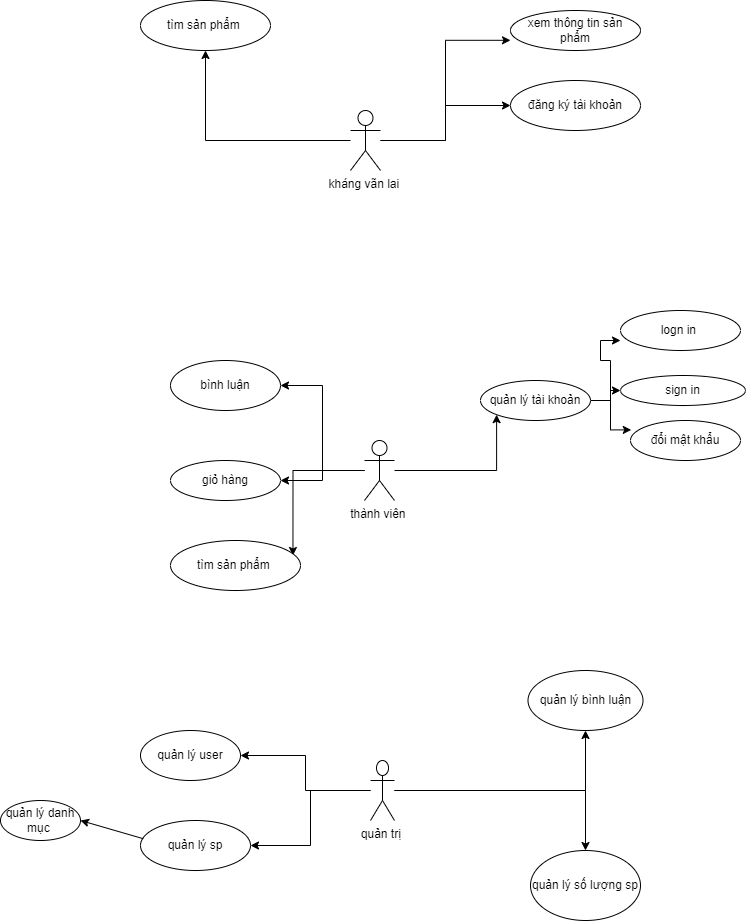

The diagram above was exported from draw.io. Its source (the exported page's mxGraphModel, read from the mxfile embedded in the PNG):
<mxGraphModel dx="1038" dy="547" grid="1" gridSize="10" guides="1" tooltips="1" connect="1" arrows="1" fold="1" page="1" pageScale="1" pageWidth="827" pageHeight="1169" math="0" shadow="0">
  <root>
    <mxCell id="0" />
    <mxCell id="1" parent="0" />
    <mxCell id="V-z-J5c3lcHpqLSpzuAP-6" style="edgeStyle=orthogonalEdgeStyle;rounded=0;orthogonalLoop=1;jettySize=auto;html=1;entryX=0;entryY=1;entryDx=0;entryDy=0;" edge="1" parent="1" source="boldQOLNZlXz5yy5BB4s-1" target="boldQOLNZlXz5yy5BB4s-17">
      <mxGeometry relative="1" as="geometry" />
    </mxCell>
    <mxCell id="V-z-J5c3lcHpqLSpzuAP-7" style="edgeStyle=orthogonalEdgeStyle;rounded=0;orthogonalLoop=1;jettySize=auto;html=1;entryX=1;entryY=0.5;entryDx=0;entryDy=0;" edge="1" parent="1" source="boldQOLNZlXz5yy5BB4s-1" target="boldQOLNZlXz5yy5BB4s-16">
      <mxGeometry relative="1" as="geometry">
        <mxPoint x="390" y="570" as="targetPoint" />
      </mxGeometry>
    </mxCell>
    <mxCell id="V-z-J5c3lcHpqLSpzuAP-8" style="edgeStyle=orthogonalEdgeStyle;rounded=0;orthogonalLoop=1;jettySize=auto;html=1;" edge="1" parent="1" source="boldQOLNZlXz5yy5BB4s-1" target="boldQOLNZlXz5yy5BB4s-15">
      <mxGeometry relative="1" as="geometry" />
    </mxCell>
    <mxCell id="V-z-J5c3lcHpqLSpzuAP-9" style="edgeStyle=orthogonalEdgeStyle;rounded=0;orthogonalLoop=1;jettySize=auto;html=1;entryX=0.942;entryY=0.3;entryDx=0;entryDy=0;entryPerimeter=0;" edge="1" parent="1" source="boldQOLNZlXz5yy5BB4s-1" target="boldQOLNZlXz5yy5BB4s-14">
      <mxGeometry relative="1" as="geometry" />
    </mxCell>
    <mxCell id="boldQOLNZlXz5yy5BB4s-1" value="thành viên&amp;nbsp;" style="shape=umlActor;verticalLabelPosition=bottom;verticalAlign=top;html=1;outlineConnect=0;" vertex="1" parent="1">
      <mxGeometry x="384" y="620" width="30" height="60" as="geometry" />
    </mxCell>
    <mxCell id="V-z-J5c3lcHpqLSpzuAP-10" style="edgeStyle=orthogonalEdgeStyle;rounded=0;orthogonalLoop=1;jettySize=auto;html=1;entryX=0;entryY=0.745;entryDx=0;entryDy=0;entryPerimeter=0;" edge="1" parent="1" source="boldQOLNZlXz5yy5BB4s-2" target="boldQOLNZlXz5yy5BB4s-19">
      <mxGeometry relative="1" as="geometry" />
    </mxCell>
    <mxCell id="V-z-J5c3lcHpqLSpzuAP-11" style="edgeStyle=orthogonalEdgeStyle;rounded=0;orthogonalLoop=1;jettySize=auto;html=1;" edge="1" parent="1" source="boldQOLNZlXz5yy5BB4s-2" target="boldQOLNZlXz5yy5BB4s-20">
      <mxGeometry relative="1" as="geometry" />
    </mxCell>
    <mxCell id="V-z-J5c3lcHpqLSpzuAP-12" style="edgeStyle=orthogonalEdgeStyle;rounded=0;orthogonalLoop=1;jettySize=auto;html=1;" edge="1" parent="1" source="boldQOLNZlXz5yy5BB4s-2" target="vd-4cc1xFkyI_U8_5FOq-1">
      <mxGeometry relative="1" as="geometry" />
    </mxCell>
    <mxCell id="boldQOLNZlXz5yy5BB4s-2" value="kháng vãn lai&amp;nbsp;" style="shape=umlActor;verticalLabelPosition=bottom;verticalAlign=top;html=1;outlineConnect=0;" vertex="1" parent="1">
      <mxGeometry x="370" y="290" width="30" height="60" as="geometry" />
    </mxCell>
    <mxCell id="vd-4cc1xFkyI_U8_5FOq-8" style="edgeStyle=orthogonalEdgeStyle;rounded=0;orthogonalLoop=1;jettySize=auto;html=1;" edge="1" parent="1" source="boldQOLNZlXz5yy5BB4s-3" target="vd-4cc1xFkyI_U8_5FOq-2">
      <mxGeometry relative="1" as="geometry" />
    </mxCell>
    <mxCell id="vd-4cc1xFkyI_U8_5FOq-9" style="edgeStyle=orthogonalEdgeStyle;rounded=0;orthogonalLoop=1;jettySize=auto;html=1;" edge="1" parent="1" source="boldQOLNZlXz5yy5BB4s-3" target="vd-4cc1xFkyI_U8_5FOq-3">
      <mxGeometry relative="1" as="geometry" />
    </mxCell>
    <mxCell id="vd-4cc1xFkyI_U8_5FOq-10" style="edgeStyle=orthogonalEdgeStyle;rounded=0;orthogonalLoop=1;jettySize=auto;html=1;" edge="1" parent="1" source="boldQOLNZlXz5yy5BB4s-3" target="vd-4cc1xFkyI_U8_5FOq-4">
      <mxGeometry relative="1" as="geometry" />
    </mxCell>
    <mxCell id="V-z-J5c3lcHpqLSpzuAP-2" style="edgeStyle=orthogonalEdgeStyle;rounded=0;orthogonalLoop=1;jettySize=auto;html=1;" edge="1" parent="1" source="boldQOLNZlXz5yy5BB4s-3" target="V-z-J5c3lcHpqLSpzuAP-1">
      <mxGeometry relative="1" as="geometry" />
    </mxCell>
    <mxCell id="boldQOLNZlXz5yy5BB4s-3" value="quản trị&amp;nbsp;" style="shape=umlActor;verticalLabelPosition=bottom;verticalAlign=top;html=1;outlineConnect=0;" vertex="1" parent="1">
      <mxGeometry x="390" y="940" width="24" height="60" as="geometry" />
    </mxCell>
    <mxCell id="boldQOLNZlXz5yy5BB4s-12" value="logn in&amp;nbsp;" style="ellipse;whiteSpace=wrap;html=1;" vertex="1" parent="1">
      <mxGeometry x="640" y="490" width="120" height="40" as="geometry" />
    </mxCell>
    <mxCell id="boldQOLNZlXz5yy5BB4s-13" value="sign in" style="ellipse;whiteSpace=wrap;html=1;" vertex="1" parent="1">
      <mxGeometry x="640" y="555" width="125" height="30" as="geometry" />
    </mxCell>
    <mxCell id="boldQOLNZlXz5yy5BB4s-14" value="tìm sản phẩm&amp;nbsp;" style="ellipse;whiteSpace=wrap;html=1;" vertex="1" parent="1">
      <mxGeometry x="190" y="720" width="130" height="50" as="geometry" />
    </mxCell>
    <mxCell id="boldQOLNZlXz5yy5BB4s-15" value="giỏ hàng" style="ellipse;whiteSpace=wrap;html=1;" vertex="1" parent="1">
      <mxGeometry x="190" y="640" width="110" height="40" as="geometry" />
    </mxCell>
    <mxCell id="boldQOLNZlXz5yy5BB4s-16" value="bình luận" style="ellipse;whiteSpace=wrap;html=1;" vertex="1" parent="1">
      <mxGeometry x="190" y="540" width="110" height="50" as="geometry" />
    </mxCell>
    <mxCell id="V-z-J5c3lcHpqLSpzuAP-3" style="edgeStyle=orthogonalEdgeStyle;rounded=0;orthogonalLoop=1;jettySize=auto;html=1;entryX=0;entryY=0.75;entryDx=0;entryDy=0;entryPerimeter=0;" edge="1" parent="1" source="boldQOLNZlXz5yy5BB4s-17" target="boldQOLNZlXz5yy5BB4s-12">
      <mxGeometry relative="1" as="geometry" />
    </mxCell>
    <mxCell id="V-z-J5c3lcHpqLSpzuAP-4" style="edgeStyle=orthogonalEdgeStyle;rounded=0;orthogonalLoop=1;jettySize=auto;html=1;entryX=0;entryY=0.5;entryDx=0;entryDy=0;" edge="1" parent="1" source="boldQOLNZlXz5yy5BB4s-17" target="boldQOLNZlXz5yy5BB4s-13">
      <mxGeometry relative="1" as="geometry" />
    </mxCell>
    <mxCell id="V-z-J5c3lcHpqLSpzuAP-5" style="edgeStyle=orthogonalEdgeStyle;rounded=0;orthogonalLoop=1;jettySize=auto;html=1;entryX=0.007;entryY=0.235;entryDx=0;entryDy=0;entryPerimeter=0;" edge="1" parent="1" source="boldQOLNZlXz5yy5BB4s-17" target="boldQOLNZlXz5yy5BB4s-18">
      <mxGeometry relative="1" as="geometry" />
    </mxCell>
    <mxCell id="boldQOLNZlXz5yy5BB4s-17" value="quản lý tài khoản" style="ellipse;whiteSpace=wrap;html=1;" vertex="1" parent="1">
      <mxGeometry x="500" y="560" width="110" height="40" as="geometry" />
    </mxCell>
    <mxCell id="boldQOLNZlXz5yy5BB4s-18" value="đổi mật khẩu" style="ellipse;whiteSpace=wrap;html=1;" vertex="1" parent="1">
      <mxGeometry x="650" y="600" width="110" height="40" as="geometry" />
    </mxCell>
    <mxCell id="boldQOLNZlXz5yy5BB4s-19" value="xem thông tin sản phẩm" style="ellipse;whiteSpace=wrap;html=1;" vertex="1" parent="1">
      <mxGeometry x="530" y="190" width="130" height="40" as="geometry" />
    </mxCell>
    <mxCell id="boldQOLNZlXz5yy5BB4s-20" value="đăng ký tài khoản" style="ellipse;whiteSpace=wrap;html=1;" vertex="1" parent="1">
      <mxGeometry x="530" y="260" width="130" height="50" as="geometry" />
    </mxCell>
    <mxCell id="vd-4cc1xFkyI_U8_5FOq-1" value="tìm sản phẩm&amp;nbsp;" style="ellipse;whiteSpace=wrap;html=1;" vertex="1" parent="1">
      <mxGeometry x="160" y="180" width="130" height="50" as="geometry" />
    </mxCell>
    <mxCell id="vd-4cc1xFkyI_U8_5FOq-2" value="quản lý user" style="ellipse;whiteSpace=wrap;html=1;" vertex="1" parent="1">
      <mxGeometry x="160" y="910" width="100" height="50" as="geometry" />
    </mxCell>
    <mxCell id="vd-4cc1xFkyI_U8_5FOq-3" value="quản lý sp" style="ellipse;whiteSpace=wrap;html=1;" vertex="1" parent="1">
      <mxGeometry x="160" y="1000" width="110" height="50" as="geometry" />
    </mxCell>
    <mxCell id="vd-4cc1xFkyI_U8_5FOq-4" value="quản lý bình luận" style="ellipse;whiteSpace=wrap;html=1;" vertex="1" parent="1">
      <mxGeometry x="547.5" y="850" width="115" height="60" as="geometry" />
    </mxCell>
    <mxCell id="vd-4cc1xFkyI_U8_5FOq-6" value="quản lý danh mục&amp;nbsp;" style="ellipse;whiteSpace=wrap;html=1;" vertex="1" parent="1">
      <mxGeometry x="20" y="980" width="80" height="40" as="geometry" />
    </mxCell>
    <mxCell id="vd-4cc1xFkyI_U8_5FOq-7" value="" style="endArrow=classic;html=1;rounded=0;entryX=1;entryY=0.5;entryDx=0;entryDy=0;exitX=0.025;exitY=0.364;exitDx=0;exitDy=0;exitPerimeter=0;" edge="1" parent="1" source="vd-4cc1xFkyI_U8_5FOq-3" target="vd-4cc1xFkyI_U8_5FOq-6">
      <mxGeometry width="50" height="50" relative="1" as="geometry">
        <mxPoint x="390" y="1000" as="sourcePoint" />
        <mxPoint x="440" y="950" as="targetPoint" />
        <Array as="points" />
      </mxGeometry>
    </mxCell>
    <mxCell id="V-z-J5c3lcHpqLSpzuAP-1" value="quản lý số lượng sp" style="ellipse;whiteSpace=wrap;html=1;" vertex="1" parent="1">
      <mxGeometry x="550" y="1030" width="110" height="70" as="geometry" />
    </mxCell>
  </root>
</mxGraphModel>